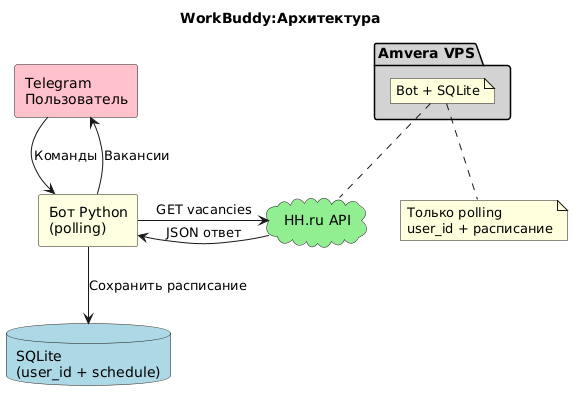

The diagram above was rendered by PlantUML. Its source (embedded in the PNG):
@startuml
title WorkBuddy:Архитектура

rectangle "Telegram\nПользователь" as User #pink
rectangle "Бот Python\n(polling)" as Bot #lightyellow
database "SQLite\n(user_id + schedule)" as DB #lightblue
cloud "HH.ru API" as API #lightgreen

' Стрелки с разными высотами/направлениями
User -down-> Bot : Команды
Bot -down-> DB : Сохранить расписание
Bot -right-> API : GET vacancies
API -left-> Bot : JSON ответ
Bot -up-> User : Вакансии

package "Amvera VPS" #lightgray {
  note top : Bot + SQLite
}

note bottom : Только polling\nuser_id + расписание
@enduml